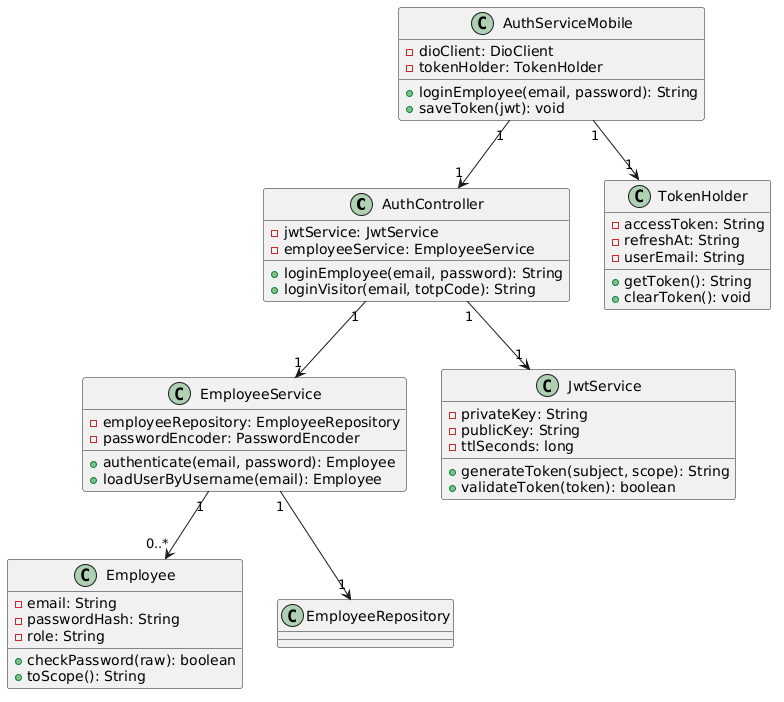

The diagram above was rendered by PlantUML. Its source (embedded in the PNG):
@startuml
'/'title Sprint 1 - Class Diagram - Authentification
class AuthController {
  -jwtService: JwtService
  -employeeService: EmployeeService
  +loginEmployee(email, password): String
  +loginVisitor(email, totpCode): String
}
class EmployeeService {
  -employeeRepository: EmployeeRepository
  -passwordEncoder: PasswordEncoder
  +authenticate(email, password): Employee
  +loadUserByUsername(email): Employee
}
class JwtService {
  -privateKey: String
  -publicKey: String
  -ttlSeconds: long
  +generateToken(subject, scope): String
  +validateToken(token): boolean
}
class Employee {
  -email: String
  -passwordHash: String
  -role: String
  +checkPassword(raw): boolean
  +toScope(): String
}
class TokenHolder {
  -accessToken: String
  -refreshAt: String
  -userEmail: String
  +getToken(): String
  +clearToken(): void
}
class AuthServiceMobile {
  -dioClient: DioClient
  -tokenHolder: TokenHolder
  +loginEmployee(email, password): String
  +saveToken(jwt): void
}
AuthController "1" --> "1" EmployeeService
AuthController "1" --> "1" JwtService
EmployeeService "1" --> "0..*" Employee
EmployeeService "1" --> "1" EmployeeRepository
AuthServiceMobile "1" --> "1" TokenHolder
AuthServiceMobile "1" --> "1" AuthController
@enduml